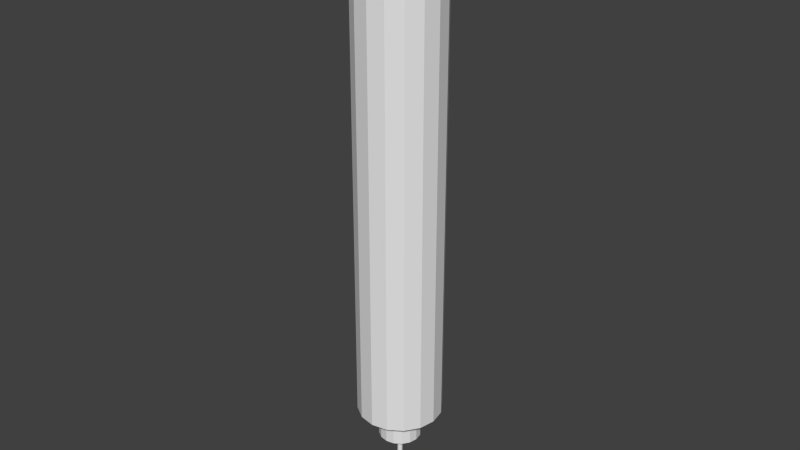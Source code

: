 # Source: telescope.blend  (saved by Blender 2.71.0; exported with 4.5.12 LTS)
import bpy
from mathutils import Matrix  # noqa: F401  (used for matrix-valued properties, if any)

bpy.ops.wm.read_factory_settings(use_empty=True)
scene = bpy.context.scene
scene.name = 'Scene'

# ---- collections
col_collection_1 = bpy.data.collections.new('Collection 1'); scene.collection.children.link(col_collection_1)

# ---- world
world_world = bpy.data.worlds.new('World'); scene.world = world_world
world_world.color = (0.05088, 0.05088, 0.05088)
world_world.use_sun_shadow = False
world_world.sun_shadow_jitter_overblur = 0.0
world_world.cycles.sampling_method = 'MANUAL'
world_world.cycles.sample_map_resolution = 256

# ---- meshes
me_telescope = bpy.data.meshes.new('telescope')
me_telescope.from_pydata([(0.02374, 0.05732, 4.241), (0.0, 0.0, 17.0), (0.0, 1.0, 5.0), (0.0, 1.0, 17.0), (0.3827, 0.9239, 5.0), (0.3827, 0.9239, 17.0), (0.7071, 0.7071, 5.0), (0.7071, 0.7071, 17.0), (0.9239, 0.3827, 5.0), (0.9239, 0.3827, 17.0), (1.0, -4.371e-08, 5.0), (1.0, -4.371e-08, 17.0), (0.9239, -0.3827, 5.0), (0.9239, -0.3827, 17.0), (0.7071, -0.7071, 5.0), (0.7071, -0.7071, 17.0), (0.3827, -0.9239, 5.0), (0.3827, -0.9239, 17.0), (1.51e-07, -1.0, 5.0), (1.51e-07, -1.0, 17.0), (-0.3827, -0.9239, 5.0), (-0.3827, -0.9239, 17.0), (-0.7071, -0.7071, 5.0), (-0.7071, -0.7071, 17.0), (-0.9239, -0.3827, 5.0), (-0.9239, -0.3827, 17.0), (-1.0, 1.192e-08, 5.0), (-1.0, 1.192e-08, 17.0), (-0.9239, 0.3827, 5.0), (-0.9239, 0.3827, 17.0), (-0.7071, 0.7071, 5.0), (-0.7071, 0.7071, 17.0), (-0.3827, 0.9239, 5.0), (-0.3827, 0.9239, 17.0), (0.1913, 0.4619, 5.0), (0.0, 0.5, 5.0), (0.3536, 0.3536, 5.0), (0.4619, 0.1913, 5.0), (0.5, -2.186e-08, 5.0), (0.4619, -0.1913, 5.0), (0.3536, -0.3536, 5.0), (0.1913, -0.4619, 5.0), (7.55e-08, -0.5, 5.0), (-0.1913, -0.4619, 5.0), (-0.3536, -0.3536, 5.0), (-0.4619, -0.1913, 5.0), (-0.5, 5.962e-09, 5.0), (-0.4619, 0.1913, 5.0), (-0.3536, 0.3536, 5.0), (-0.1913, 0.4619, 5.0), (0.1913, 0.4619, 4.241), (0.0, 0.5, 4.241), (0.3536, 0.3536, 4.241), (0.4619, 0.1913, 4.241), (0.5, -2.186e-08, 4.241), (0.4619, -0.1913, 4.241), (0.3536, -0.3536, 4.241), (0.1913, -0.4619, 4.241), (7.55e-08, -0.5, 4.241), (-0.1913, -0.4619, 4.241), (-0.3536, -0.3536, 4.241), (-0.4619, -0.1913, 4.241), (-0.5, 5.962e-09, 4.241), (-0.4619, 0.1913, 4.241), (-0.3536, 0.3536, 4.241), (-0.1913, 0.4619, 4.241), (0.04387, 0.04387, 4.241), (0.05732, 0.02374, 4.241), (0.06204, -1.394e-09, 4.241), (0.05732, -0.02374, 4.241), (0.04387, -0.04387, 4.241), (0.02374, -0.05732, 4.241), (1.596e-08, -0.06204, 4.241), (-0.02374, -0.05732, 4.241), (-0.04387, -0.04387, 4.241), (-0.05732, -0.02374, 4.241), (-0.06204, 2.058e-09, 4.241), (-0.05732, 0.02374, 4.241), (-0.04387, 0.04387, 4.241), (-0.02374, 0.05732, 4.241), (6.59e-09, 0.06204, 4.241), (0.02374, 0.05732, 2.504), (6.59e-09, 1.318e-09, 2.504), (0.04387, 0.04387, 2.504), (0.05732, 0.02374, 2.504), (0.06204, -1.394e-09, 2.504), (0.05732, -0.02374, 2.504), (0.04387, -0.04387, 2.504), (0.02374, -0.05732, 2.504), (1.596e-08, -0.06204, 2.504), (-0.02374, -0.05732, 2.504), (-0.04387, -0.04387, 2.504), (-0.05732, -0.02374, 2.504), (-0.06204, 2.058e-09, 2.504), (-0.05732, 0.02374, 2.504), (-0.04387, 0.04387, 2.504), (-0.02374, 0.05732, 2.504), (6.59e-09, 0.06204, 2.504)], [], [(35, 2, 4, 34), (1, 5, 3), (2, 3, 5, 4), (34, 4, 6, 36), (1, 7, 5), (4, 5, 7, 6), (36, 6, 8, 37), (1, 9, 7), (6, 7, 9, 8), (37, 8, 10, 38), (1, 11, 9), (8, 9, 11, 10), (38, 10, 12, 39), (1, 13, 11), (10, 11, 13, 12), (39, 12, 14, 40), (1, 15, 13), (12, 13, 15, 14), (40, 14, 16, 41), (1, 17, 15), (14, 15, 17, 16), (41, 16, 18, 42), (1, 19, 17), (16, 17, 19, 18), (42, 18, 20, 43), (1, 21, 19), (18, 19, 21, 20), (43, 20, 22, 44), (1, 23, 21), (20, 21, 23, 22), (44, 22, 24, 45), (1, 25, 23), (22, 23, 25, 24), (45, 24, 26, 46), (1, 27, 25), (24, 25, 27, 26), (46, 26, 28, 47), (1, 29, 27), (26, 27, 29, 28), (47, 28, 30, 48), (1, 31, 29), (28, 29, 31, 30), (48, 30, 32, 49), (1, 33, 31), (30, 31, 33, 32), (49, 32, 2, 35), (1, 3, 33), (32, 33, 3, 2), (46, 47, 63, 62), (34, 36, 52, 50), (48, 49, 65, 64), (37, 38, 54, 53), (39, 40, 56, 55), (41, 42, 58, 57), (43, 44, 60, 59), (45, 46, 62, 61), (35, 34, 50, 51), (47, 48, 64, 63), (36, 37, 53, 52), (49, 35, 51, 65), (38, 39, 55, 54), (40, 41, 57, 56), (42, 43, 59, 58), (44, 45, 61, 60), (80, 51, 50, 0), (0, 50, 52, 66), (66, 52, 53, 67), (67, 53, 54, 68), (68, 54, 55, 69), (69, 55, 56, 70), (70, 56, 57, 71), (71, 57, 58, 72), (72, 58, 59, 73), (73, 59, 60, 74), (74, 60, 61, 75), (75, 61, 62, 76), (76, 62, 63, 77), (77, 63, 64, 78), (78, 64, 65, 79), (79, 65, 51, 80), (78, 79, 96, 95), (67, 68, 85, 84), (69, 70, 87, 86), (71, 72, 89, 88), (73, 74, 91, 90), (75, 76, 93, 92), (80, 0, 81, 97), (77, 78, 95, 94), (66, 67, 84, 83), (79, 80, 97, 96), (68, 69, 86, 85), (70, 71, 88, 87), (72, 73, 90, 89), (74, 75, 92, 91), (76, 77, 94, 93), (0, 66, 83, 81), (82, 97, 81), (82, 81, 83), (82, 83, 84), (82, 84, 85), (82, 85, 86), (82, 86, 87), (82, 87, 88), (82, 88, 89), (82, 89, 90), (82, 90, 91), (82, 91, 92), (82, 92, 93), (82, 93, 94), (82, 94, 95), (82, 95, 96), (82, 96, 97)])
me_telescope.use_remesh_preserve_volume = False
me_telescope.use_remesh_preserve_attributes = False
me_telescope.use_mirror_vertex_groups = False
me_telescope.update()

# ---- objects
ob_telescope = bpy.data.objects.new('telescope', me_telescope)

# ---- transforms, parenting, visibility, modifiers, constraints
ob_telescope.location = (0.0, 0.0, 0.0)
ob_telescope.lineart.crease_threshold = 0.0

# ---- collection membership
col_collection_1.objects.link(ob_telescope)

# ---- scene / render settings (as saved in the file)
scene.frame_start = 1; scene.frame_end = 250; scene.frame_set(1)
scene.render.engine = 'BLENDER_EEVEE_NEXT'
scene.render.resolution_percentage = 50
scene.render.dither_intensity = 0.0
scene.cycles.use_denoising = False
scene.cycles.samples = 10
scene.cycles.sampling_pattern = 'TABULATED_SOBOL'
scene.cycles.light_sampling_threshold = 0.0
scene.cycles.use_adaptive_sampling = False
scene.cycles.use_light_tree = False
scene.cycles.blur_glossy = 0.0
scene.cycles.volume_bounces = 1
scene.cycles.pixel_filter_type = 'GAUSSIAN'
scene.cycles.sample_clamp_indirect = 0.0
scene.view_settings.view_transform = 'Standard'
bpy.context.view_layer.update()

# ---- added for rendering (the .blend has no active camera and no usable light): camera, sun
cam_auto = bpy.data.cameras.new('AutoCamera')
cam_auto.lens = 50.0
cam_auto.sensor_width = 36.0
cam_auto.clip_end = 1000.0
ob_auto_camera = bpy.data.objects.new('AutoCamera', cam_auto)
scene.collection.objects.link(ob_auto_camera)
ob_auto_camera.location = (13.6651, -16.3982, 20.684)
ob_auto_camera.rotation_euler = (1.09748, -7.21219e-08, 0.694738)
scene.camera = ob_auto_camera
light_auto_sun = bpy.data.lights.new('AutoSun', 'SUN')
light_auto_sun.energy = 3.0
light_auto_sun.angle = 0.0523599
ob_auto_sun = bpy.data.objects.new('AutoSun', light_auto_sun)
scene.collection.objects.link(ob_auto_sun)
ob_auto_sun.rotation_euler = (0.872665, 0.174533, 0.523599)
bpy.context.view_layer.update()
